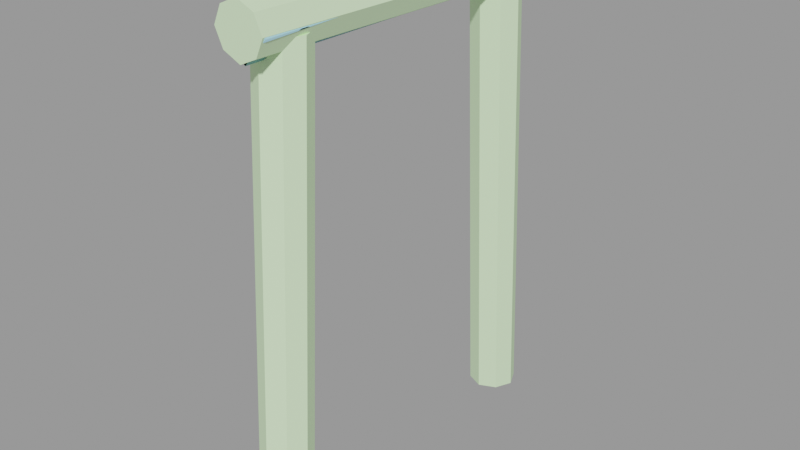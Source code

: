 # Source: tunnel_truss03d.blend  (saved by Blender 2.92.15; exported with 4.5.12 LTS)
import bpy
from mathutils import Matrix  # noqa: F401  (used for matrix-valued properties, if any)

bpy.ops.wm.read_factory_settings(use_empty=True)
scene = bpy.context.scene
scene.name = 'tunnel_truss03d.qc'

# ---- collections
col_tunnel_truss03d = bpy.data.collections.new('tunnel_truss03d'); scene.collection.children.link(col_tunnel_truss03d)

# ---- materials (node trees are filled in below, after node groups)
mat_wood_beam03 = bpy.data.materials.new('wood_beam03')
mat_wood_beam03.use_transparent_shadow = False
mat_wood_beam03.diffuse_color = (0.6944, 0.9374, 0.574, 1.0)
mat_phy = bpy.data.materials.new('  phy')
mat_phy.use_transparent_shadow = False
mat_phy.diffuse_color = (0.427, 0.7676, 0.9165, 1.0)

# ---- material node trees

# ---- meshes
me_tunnel_truss03d_reference = bpy.data.meshes.new('tunnel_truss03d_reference')
me_tunnel_truss03d_reference.from_pydata([(-8.251, -86.13, 100.8), (-8.251, 0.3999, 98.77), (1.8e-05, -86.13, 97.0), (1.3e-05, 0.3999, 95.02), (-8.251, 83.21, 96.75), (9e-06, 83.21, 93.0), (-8.25, 83.21, 113.3), (-8.25, 0.3999, 115.3), (-0.000179, 83.21, 117.0), (-0.000175, 0.3999, 119.0), (-8.251, -86.13, 117.3), (-0.000171, -86.13, 121.0), (-12.0, 83.21, 105.0), (-12.0, 0.3999, 107.0), (-12.0, -86.13, 109.0), (8.249, -86.13, 100.8), (8.248, 0.3999, 98.77), (8.248, 83.21, 96.75), (-0.000356, -53.27, 105.0), (8.251, -57.02, 105.0), (-0.000382, -54.07, 89.33), (8.251, -57.82, 89.33), (-0.000468, -56.75, 37.19), (8.251, -60.5, 37.19), (-0.000565, -59.82, -22.45), (8.25, -63.56, -22.45), (-0.000645, -62.32, -71.21), (8.25, -66.07, -71.21), (-0.000672, -63.15, -87.34), (8.25, -66.9, -87.34), (-0.000699, -63.98, -103.5), (8.25, -67.73, -103.5), (-0.000724, -64.78, -119.0), (8.25, -68.52, -119.0), (-0.000125, 77.59, 105.0), (-8.248, 74.64, 89.33), (-8.248, 73.85, 105.0), (-9.9e-05, 78.38, 89.33), (-8.248, 77.27, 37.19), (-1.5e-05, 81.02, 37.19), (-8.248, 80.28, -22.45), (8.2e-05, 84.03, -22.45), (-8.248, 82.74, -71.21), (0.000162, 86.49, -71.21), (-8.248, 83.56, -87.34), (0.000188, 87.31, -87.34), (-8.248, 84.37, -103.5), (0.000214, 88.12, -103.5), (-8.248, 85.16, -119.0), (0.00024, 88.91, -119.0), (-12.0, 66.39, 89.33), (-12.0, 65.59, 105.0), (-12.0, 69.02, 37.19), (-12.0, 72.03, -22.45), (-12.0, 74.49, -71.21), (-12.0, 75.31, -87.34), (-12.0, 76.12, -103.5), (-12.0, 76.91, -119.0), (-8.251, 58.13, 89.33), (-8.251, 57.34, 105.0), (-8.251, 60.77, 37.19), (-8.251, 63.78, -22.45), (-8.251, 66.24, -71.21), (-8.251, 67.06, -87.34), (-8.251, 67.87, -103.5), (-8.251, 68.66, -119.0), (0.001508, 64.9, -119.0), (0.001404, 64.12, -103.5), (0.001297, 63.31, -87.34), (0.001189, 62.49, -71.21), (0.000863, 60.03, -22.45), (0.000465, 57.02, 37.19), (0.000117, 54.38, 89.33), (1.2e-05, 53.59, 105.0), (12.0, -65.27, 105.0), (12.0, -66.07, 89.33), (12.0, -68.75, 37.19), (12.0, -71.82, -22.45), (12.0, -74.32, -71.21), (12.0, -75.15, -87.34), (12.0, -75.98, -103.5), (12.0, -76.77, -119.0), (8.248, -73.52, 105.0), (4.5e-05, -77.27, 105.0), (8.249, -74.32, 89.33), (4.3e-05, -78.07, 89.33), (8.249, -77.0, 37.19), (3.4e-05, -80.75, 37.19), (8.25, -80.06, -22.45), (2.4e-05, -83.82, -22.45), (8.25, -82.57, -71.21), (1.5e-05, -86.32, -71.21), (8.25, -83.4, -87.34), (1.2e-05, -87.15, -87.34), (8.25, -84.23, -103.5), (1e-05, -87.98, -103.5), (8.251, -85.02, -119.0), (7e-06, -88.78, -119.0), (12.0, -86.13, 109.0), (12.0, 0.3999, 107.0), (12.0, 83.21, 105.0), (-8.247, -73.52, 105.0), (-8.248, -74.32, 89.33), (-8.248, -77.0, 37.19), (-8.249, -80.07, -22.45), (-8.25, -82.57, -71.21), (-8.25, -83.4, -87.34), (-8.25, -84.23, -103.5), (-8.251, -85.02, -119.0), (-12.0, -65.27, 105.0), (-12.0, -66.07, 89.33), (-12.0, -68.75, 37.19), (-12.0, -71.82, -22.45), (-12.0, -74.32, -71.21), (-12.0, -75.15, -87.34), (-12.0, -75.98, -103.5), (-12.0, -76.77, -119.0), (-8.245, -57.01, 105.0), (-8.246, -57.82, 89.33), (-8.246, -60.5, 37.19), (-8.247, -63.56, -22.45), (-8.248, -66.07, -71.21), (-8.248, -66.9, -87.34), (-8.249, -67.73, -103.5), (-8.249, -68.52, -119.0), (8.252, 73.84, 105.0), (8.252, 74.63, 89.33), (8.252, 77.27, 37.19), (8.253, 80.28, -22.45), (8.253, 82.74, -71.21), (8.253, 83.55, -87.34), (8.254, 84.37, -103.5), (8.254, 85.15, -119.0), (12.0, 65.59, 105.0), (12.0, 66.38, 89.33), (12.0, 69.02, 37.19), (12.0, 72.03, -22.45), (12.0, 74.49, -71.21), (12.0, 75.31, -87.34), (12.0, 76.12, -103.5), (12.0, 76.91, -119.0), (8.249, 57.34, 105.0), (8.249, 58.13, 89.33), (8.249, 60.77, 37.19), (8.249, 63.78, -22.45), (8.249, 66.24, -71.21), (8.249, 67.06, -87.34), (8.249, 67.87, -103.5), (8.249, 68.65, -119.0), (8.251, 83.21, 113.2), (8.251, -86.13, 117.2), (8.251, 0.3999, 115.3)], [], [(0, 1, 2), (2, 1, 3), (1, 4, 3), (3, 4, 5), (6, 7, 8), (8, 7, 9), (7, 10, 9), (9, 10, 11), (12, 13, 6), (6, 13, 7), (13, 14, 7), (7, 14, 10), (4, 1, 12), (12, 1, 13), (1, 0, 13), (13, 0, 14), (15, 2, 16), (2, 3, 16), (16, 3, 17), (3, 5, 17), (18, 19, 20), (19, 21, 20), (20, 21, 22), (21, 23, 22), (22, 23, 24), (23, 25, 24), (24, 25, 26), (25, 27, 26), (26, 27, 28), (27, 29, 28), (28, 29, 30), (29, 31, 30), (30, 31, 32), (31, 33, 32), (34, 35, 36), (37, 35, 34), (35, 37, 38), (37, 39, 38), (38, 39, 40), (39, 41, 40), (40, 41, 42), (41, 43, 42), (42, 43, 44), (43, 45, 44), (44, 45, 46), (45, 47, 46), (46, 47, 48), (47, 49, 48), (36, 50, 51), (35, 50, 36), (50, 35, 52), (35, 38, 52), (52, 38, 53), (38, 40, 53), (53, 40, 54), (40, 42, 54), (54, 42, 55), (42, 44, 55), (55, 44, 56), (44, 46, 56), (56, 46, 57), (46, 48, 57), (51, 58, 59), (50, 58, 51), (58, 50, 60), (50, 52, 60), (60, 52, 61), (52, 53, 61), (61, 53, 62), (53, 54, 62), (62, 54, 63), (54, 55, 63), (63, 55, 64), (55, 56, 64), (64, 56, 65), (56, 57, 65), (64, 65, 66), (67, 64, 66), (63, 64, 67), (68, 63, 67), (62, 63, 68), (69, 62, 68), (61, 62, 69), (70, 61, 69), (60, 61, 70), (71, 60, 70), (58, 60, 71), (72, 58, 71), (58, 72, 59), (59, 72, 73), (19, 74, 21), (74, 75, 21), (21, 75, 23), (75, 76, 23), (23, 76, 25), (76, 77, 25), (25, 77, 27), (77, 78, 27), (27, 78, 29), (78, 79, 29), (29, 79, 31), (79, 80, 31), (31, 80, 33), (80, 81, 33), (82, 83, 84), (83, 85, 84), (84, 85, 86), (85, 87, 86), (86, 87, 88), (87, 89, 88), (88, 89, 90), (89, 91, 90), (90, 91, 92), (91, 93, 92), (92, 93, 94), (93, 95, 94), (94, 95, 96), (95, 97, 96), (74, 82, 75), (82, 84, 75), (75, 84, 76), (84, 86, 76), (76, 86, 77), (86, 88, 77), (77, 88, 78), (88, 90, 78), (78, 90, 79), (90, 92, 79), (79, 92, 80), (92, 94, 80), (80, 94, 81), (94, 96, 81), (98, 15, 99), (15, 16, 99), (99, 16, 100), (16, 17, 100), (101, 102, 83), (83, 102, 85), (102, 103, 85), (85, 103, 87), (103, 104, 87), (87, 104, 89), (104, 105, 89), (89, 105, 91), (105, 106, 91), (91, 106, 93), (106, 107, 93), (93, 107, 95), (107, 108, 95), (95, 108, 97), (109, 110, 101), (101, 110, 102), (110, 111, 102), (102, 111, 103), (111, 112, 103), (103, 112, 104), (112, 113, 104), (104, 113, 105), (113, 114, 105), (105, 114, 106), (114, 115, 106), (106, 115, 107), (115, 116, 107), (107, 116, 108), (117, 118, 109), (109, 118, 110), (118, 119, 110), (110, 119, 111), (119, 120, 111), (111, 120, 112), (120, 121, 112), (112, 121, 113), (121, 122, 113), (113, 122, 114), (122, 123, 114), (114, 123, 115), (123, 124, 115), (115, 124, 116), (18, 20, 117), (117, 20, 118), (20, 22, 118), (118, 22, 119), (22, 24, 119), (119, 24, 120), (24, 26, 120), (120, 26, 121), (26, 28, 121), (121, 28, 122), (28, 30, 122), (122, 30, 123), (30, 32, 123), (123, 32, 124), (125, 126, 34), (126, 37, 34), (126, 127, 37), (37, 127, 39), (127, 128, 39), (39, 128, 41), (128, 129, 41), (41, 129, 43), (129, 130, 43), (43, 130, 45), (130, 131, 45), (45, 131, 47), (131, 132, 47), (47, 132, 49), (133, 134, 125), (134, 126, 125), (134, 135, 126), (126, 135, 127), (135, 136, 127), (127, 136, 128), (136, 137, 128), (128, 137, 129), (137, 138, 129), (129, 138, 130), (138, 139, 130), (130, 139, 131), (139, 140, 131), (131, 140, 132), (141, 142, 133), (142, 134, 133), (142, 143, 134), (134, 143, 135), (143, 144, 135), (135, 144, 136), (144, 145, 136), (136, 145, 137), (145, 146, 137), (137, 146, 138), (146, 147, 138), (138, 147, 139), (147, 148, 139), (139, 148, 140), (73, 72, 141), (72, 142, 141), (72, 71, 142), (142, 71, 143), (71, 70, 143), (143, 70, 144), (70, 69, 144), (144, 69, 145), (69, 68, 145), (145, 68, 146), (68, 67, 146), (146, 67, 147), (67, 66, 147), (147, 66, 148), (12, 6, 4), (6, 8, 4), (8, 149, 4), (149, 100, 4), (100, 17, 4), (17, 5, 4), (14, 0, 10), (10, 0, 11), (11, 0, 150), (0, 2, 150), (2, 15, 150), (15, 98, 150), (51, 59, 36), (36, 59, 34), (34, 59, 125), (59, 73, 125), (73, 141, 125), (141, 133, 125), (109, 101, 117), (117, 101, 18), (18, 101, 19), (101, 83, 19), (83, 82, 19), (82, 74, 19), (149, 8, 151), (8, 9, 151), (151, 9, 150), (9, 11, 150), (150, 98, 151), (98, 99, 151), (151, 99, 149), (99, 100, 149)])
me_tunnel_truss03d_reference.polygons.foreach_set('use_smooth', [True] * 280)
_k = set([(0, 1), (0, 2), (0, 14), (1, 4), (2, 3), (2, 15), (3, 5), (4, 5), (4, 12), (5, 17), (6, 7), (6, 8), (6, 12), (7, 10), (8, 9), (8, 149), (9, 11), (10, 11), (10, 14), (11, 150), (12, 13), (13, 14), (15, 16), (15, 98), (16, 17), (17, 100), (18, 19), (18, 20), (18, 117), (19, 21), (19, 74), (20, 22), (21, 23), (22, 24), (23, 25), (24, 26), (25, 27), (26, 28), (27, 29), (28, 30), (29, 31), (30, 32), (31, 32), (31, 33), (33, 80), (34, 36), (34, 37), (34, 125), (35, 36), (35, 38), (36, 51), (37, 39), (38, 40), (39, 41), (40, 42), (41, 43), (42, 44), (43, 45), (44, 46), (45, 47), (46, 48), (46, 57), (47, 48), (47, 49), (50, 51), (50, 52), (51, 59), (52, 53), (53, 54), (54, 55), (55, 56), (56, 57), (56, 65), (58, 59), (58, 60), (59, 73), (60, 61), (61, 62), (62, 63), (63, 64), (64, 65), (64, 66), (66, 67), (67, 68), (68, 69), (69, 70), (70, 71), (71, 72), (72, 73), (73, 141), (74, 75), (74, 82), (75, 76), (76, 77), (77, 78), (78, 79), (79, 80), (80, 81), (81, 94), (82, 83), (82, 84), (83, 85), (83, 101), (84, 86), (85, 87), (86, 88), (87, 89), (88, 90), (89, 91), (90, 92), (91, 93), (92, 94), (93, 95), (94, 96), (95, 96), (95, 97), (98, 99), (98, 150), (99, 100), (100, 149), (101, 102), (101, 109), (102, 103), (103, 104), (104, 105), (105, 106), (106, 107), (107, 108), (109, 110), (109, 117), (110, 111), (111, 112), (112, 113), (113, 114), (114, 115), (115, 116), (117, 118), (118, 119), (119, 120), (120, 121), (121, 122), (122, 123), (123, 124), (125, 126), (125, 133), (126, 127), (127, 128), (128, 129), (129, 130), (130, 131), (131, 132), (133, 134), (133, 141), (134, 135), (135, 136), (136, 137), (137, 138), (138, 139), (139, 140), (141, 142), (142, 143), (143, 144), (144, 145), (145, 146), (146, 147), (147, 148), (149, 151), (150, 151)])
me_tunnel_truss03d_reference.attributes.new('sharp_edge', 'BOOLEAN', 'EDGE').data.foreach_set('value', [ (min(e.vertices), max(e.vertices)) in _k for e in me_tunnel_truss03d_reference.edges])
_uv = me_tunnel_truss03d_reference.uv_layers.new(name='UVMap')
_uv.uv.foreach_set('vector', [0.7282, 0.5531, 0.3883, 0.5469, 0.7282, 0.5106, 0.7282, 0.5106, 0.3883, 0.5469, 0.3883, 0.5107, 0.3883, 0.5469, 0.04126, 0.5419, 0.3883, 0.5107, 0.3883, 0.5107, 0.04126, 0.5419, 0.04125, 0.5107, 0.04126, 0.6129, 0.3883, 0.6192, 0.04125, 0.6553, 0.04125, 0.6553, 0.3883, 0.6192, 0.3883, 0.6554, 0.3883, 0.6192, 0.7282, 0.6242, 0.3883, 0.6554, 0.3883, 0.6554, 0.7282, 0.6242, 0.7282, 0.6554, 0.04126, 0.5754, 0.3883, 0.5831, 0.04126, 0.6129, 0.04126, 0.6129, 0.3883, 0.5831, 0.3883, 0.6192, 0.3883, 0.5831, 0.7282, 0.5906, 0.3883, 0.6192, 0.3883, 0.6192, 0.7282, 0.5906, 0.7282, 0.6242, 0.04126, 0.5419, 0.3883, 0.5469, 0.04126, 0.5754, 0.04126, 0.5754, 0.3883, 0.5469, 0.3883, 0.5831, 0.3883, 0.5469, 0.7282, 0.5531, 0.3883, 0.5831, 0.3883, 0.5831, 0.7282, 0.5531, 0.7282, 0.5906, 0.7282, 0.4682, 0.7282, 0.5106, 0.3883, 0.4744, 0.7282, 0.5106, 0.3883, 0.5107, 0.3883, 0.4744, 0.3883, 0.4744, 0.3883, 0.5107, 0.04125, 0.4795, 0.3883, 0.5107, 0.04125, 0.5107, 0.04125, 0.4795, 0.03236, 0.3467, 0.03474, 0.3069, 0.09832, 0.3467, 0.03474, 0.3069, 0.1007, 0.3069, 0.09832, 0.3467, 0.09832, 0.3467, 0.1007, 0.3069, 0.3178, 0.3467, 0.1007, 0.3069, 0.3202, 0.3068, 0.3178, 0.3467, 0.3178, 0.3467, 0.3202, 0.3068, 0.5689, 0.3467, 0.3202, 0.3068, 0.5712, 0.3066, 0.5689, 0.3467, 0.5689, 0.3467, 0.5712, 0.3066, 0.7741, 0.3467, 0.5712, 0.3066, 0.7765, 0.3065, 0.7741, 0.3467, 0.7741, 0.3467, 0.7765, 0.3065, 0.842, 0.3467, 0.7765, 0.3065, 0.8444, 0.3065, 0.842, 0.3467, 0.842, 0.3467, 0.8444, 0.3065, 0.9099, 0.3467, 0.8444, 0.3065, 0.9123, 0.3065, 0.9099, 0.3467, 0.9099, 0.3467, 0.9123, 0.3065, 0.9753, 0.3467, 0.9123, 0.3065, 0.9777, 0.3064, 0.9753, 0.3467, 0.9709, 0.9854, 0.9067, 0.9482, 0.9728, 0.9482, 0.9049, 0.9854, 0.9067, 0.9482, 0.9709, 0.9854, 0.9067, 0.9482, 0.9049, 0.9854, 0.6869, 0.9481, 0.9049, 0.9854, 0.6851, 0.9854, 0.6869, 0.9481, 0.6869, 0.9481, 0.6851, 0.9854, 0.4354, 0.9481, 0.6851, 0.9854, 0.4336, 0.9854, 0.4354, 0.9481, 0.4354, 0.9481, 0.4336, 0.9854, 0.2299, 0.948, 0.4336, 0.9854, 0.228, 0.9854, 0.2299, 0.948, 0.2299, 0.948, 0.228, 0.9854, 0.1619, 0.948, 0.228, 0.9854, 0.16, 0.9854, 0.1619, 0.948, 0.1619, 0.948, 0.16, 0.9854, 0.09387, 0.9479, 0.16, 0.9854, 0.09203, 0.9854, 0.09387, 0.9479, 0.09387, 0.9479, 0.09203, 0.9854, 0.02838, 0.9479, 0.09203, 0.9854, 0.02655, 0.9854, 0.02838, 0.9479, 0.9728, 0.9482, 0.9107, 0.9112, 0.9768, 0.9112, 0.9067, 0.9482, 0.9107, 0.9112, 0.9728, 0.9482, 0.9107, 0.9112, 0.9067, 0.9482, 0.6909, 0.9111, 0.9067, 0.9482, 0.6869, 0.9481, 0.6909, 0.9111, 0.6909, 0.9111, 0.6869, 0.9481, 0.4395, 0.911, 0.6869, 0.9481, 0.4354, 0.9481, 0.4395, 0.911, 0.4395, 0.911, 0.4354, 0.9481, 0.2339, 0.9108, 0.4354, 0.9481, 0.2299, 0.948, 0.2339, 0.9108, 0.2339, 0.9108, 0.2299, 0.948, 0.1659, 0.9108, 0.2299, 0.948, 0.1619, 0.948, 0.1659, 0.9108, 0.1659, 0.9108, 0.1619, 0.948, 0.09791, 0.9108, 0.1619, 0.948, 0.09387, 0.9479, 0.09791, 0.9108, 0.09791, 0.9108, 0.09387, 0.9479, 0.03242, 0.9108, 0.09387, 0.9479, 0.02838, 0.9479, 0.03242, 0.9108, 0.9768, 0.9112, 0.9148, 0.874, 0.9808, 0.8741, 0.9107, 0.9112, 0.9148, 0.874, 0.9768, 0.9112, 0.9148, 0.874, 0.9107, 0.9112, 0.695, 0.874, 0.9107, 0.9112, 0.6909, 0.9111, 0.695, 0.874, 0.695, 0.874, 0.6909, 0.9111, 0.4435, 0.8739, 0.6909, 0.9111, 0.4395, 0.911, 0.4435, 0.8739, 0.4435, 0.8739, 0.4395, 0.911, 0.2379, 0.8738, 0.4395, 0.911, 0.2339, 0.9108, 0.2379, 0.8738, 0.2379, 0.8738, 0.2339, 0.9108, 0.1699, 0.8738, 0.2339, 0.9108, 0.1659, 0.9108, 0.1699, 0.8738, 0.1699, 0.8738, 0.1659, 0.9108, 0.1019, 0.8738, 0.1659, 0.9108, 0.09791, 0.9108, 0.1019, 0.8738, 0.1019, 0.8738, 0.09791, 0.9108, 0.03645, 0.8737, 0.09791, 0.9108, 0.03242, 0.9108, 0.03645, 0.8737, 0.1019, 0.8738, 0.03645, 0.8737, 0.03829, 0.8366, 0.1038, 0.8366, 0.1019, 0.8738, 0.03829, 0.8366, 0.1699, 0.8738, 0.1019, 0.8738, 0.1038, 0.8366, 0.1718, 0.8366, 0.1699, 0.8738, 0.1038, 0.8366, 0.2379, 0.8738, 0.1699, 0.8738, 0.1718, 0.8366, 0.2398, 0.8366, 0.2379, 0.8738, 0.1718, 0.8366, 0.4435, 0.8739, 0.2379, 0.8738, 0.2398, 0.8366, 0.4454, 0.8366, 0.4435, 0.8739, 0.2398, 0.8366, 0.695, 0.874, 0.4435, 0.8739, 0.4454, 0.8366, 0.6968, 0.8366, 0.695, 0.874, 0.4454, 0.8366, 0.9148, 0.874, 0.695, 0.874, 0.6968, 0.8366, 0.9166, 0.8366, 0.9148, 0.874, 0.6968, 0.8366, 0.9148, 0.874, 0.9166, 0.8366, 0.9808, 0.8741, 0.9808, 0.8741, 0.9166, 0.8366, 0.9827, 0.8366, 0.03474, 0.3069, 0.03996, 0.2674, 0.1007, 0.3069, 0.03996, 0.2674, 0.1059, 0.2673, 0.1007, 0.3069, 0.1007, 0.3069, 0.1059, 0.2673, 0.3202, 0.3068, 0.1059, 0.2673, 0.3254, 0.2672, 0.3202, 0.3068, 0.3202, 0.3068, 0.3254, 0.2672, 0.5712, 0.3066, 0.3254, 0.2672, 0.5765, 0.267, 0.5712, 0.3066, 0.5712, 0.3066, 0.5765, 0.267, 0.7765, 0.3065, 0.5765, 0.267, 0.7817, 0.2669, 0.7765, 0.3065, 0.7765, 0.3065, 0.7817, 0.2669, 0.8444, 0.3065, 0.7817, 0.2669, 0.8496, 0.2668, 0.8444, 0.3065, 0.8444, 0.3065, 0.8496, 0.2668, 0.9123, 0.3065, 0.8496, 0.2668, 0.9175, 0.2668, 0.9123, 0.3065, 0.9123, 0.3065, 0.9175, 0.2668, 0.9777, 0.3064, 0.9175, 0.2668, 0.9829, 0.2667, 0.9777, 0.3064, 0.04519, 0.2277, 0.04757, 0.1874, 0.1111, 0.2276, 0.04757, 0.1874, 0.1135, 0.1874, 0.1111, 0.2276, 0.1111, 0.2276, 0.1135, 0.1874, 0.3306, 0.2275, 0.1135, 0.1874, 0.333, 0.1874, 0.3306, 0.2275, 0.3306, 0.2275, 0.333, 0.1874, 0.5817, 0.2274, 0.333, 0.1874, 0.5841, 0.1874, 0.5817, 0.2274, 0.5817, 0.2274, 0.5841, 0.1874, 0.7869, 0.2273, 0.5841, 0.1874, 0.7893, 0.1874, 0.7869, 0.2273, 0.7869, 0.2273, 0.7893, 0.1874, 0.8548, 0.2272, 0.7893, 0.1874, 0.8572, 0.1874, 0.8548, 0.2272, 0.8548, 0.2272, 0.8572, 0.1874, 0.9227, 0.2272, 0.8572, 0.1874, 0.9251, 0.1874, 0.9227, 0.2272, 0.9227, 0.2272, 0.9251, 0.1874, 0.9881, 0.2272, 0.9251, 0.1874, 0.9905, 0.1874, 0.9881, 0.2272, 0.03996, 0.2674, 0.04519, 0.2277, 0.1059, 0.2673, 0.04519, 0.2277, 0.1111, 0.2276, 0.1059, 0.2673, 0.1059, 0.2673, 0.1111, 0.2276, 0.3254, 0.2672, 0.1111, 0.2276, 0.3306, 0.2275, 0.3254, 0.2672, 0.3254, 0.2672, 0.3306, 0.2275, 0.5765, 0.267, 0.3306, 0.2275, 0.5817, 0.2274, 0.5765, 0.267, 0.5765, 0.267, 0.5817, 0.2274, 0.7817, 0.2669, 0.5817, 0.2274, 0.7869, 0.2273, 0.7817, 0.2669, 0.7817, 0.2669, 0.7869, 0.2273, 0.8496, 0.2668, 0.7869, 0.2273, 0.8548, 0.2272, 0.8496, 0.2668, 0.8496, 0.2668, 0.8548, 0.2272, 0.9175, 0.2668, 0.8548, 0.2272, 0.9227, 0.2272, 0.9175, 0.2668, 0.9175, 0.2668, 0.9227, 0.2272, 0.9829, 0.2667, 0.9227, 0.2272, 0.9881, 0.2272, 0.9829, 0.2667, 0.7282, 0.4307, 0.7282, 0.4682, 0.3883, 0.4382, 0.7282, 0.4682, 0.3883, 0.4744, 0.3883, 0.4382, 0.3883, 0.4382, 0.3883, 0.4744, 0.04124, 0.4459, 0.3883, 0.4744, 0.04125, 0.4795, 0.04124, 0.4459, 0.04519, 0.1471, 0.1112, 0.1472, 0.04757, 0.1874, 0.04757, 0.1874, 0.1112, 0.1472, 0.1135, 0.1874, 0.1112, 0.1472, 0.3306, 0.1473, 0.1135, 0.1874, 0.1135, 0.1874, 0.3306, 0.1473, 0.333, 0.1874, 0.3306, 0.1473, 0.5817, 0.1474, 0.333, 0.1874, 0.333, 0.1874, 0.5817, 0.1474, 0.5841, 0.1874, 0.5817, 0.1474, 0.7869, 0.1475, 0.5841, 0.1874, 0.5841, 0.1874, 0.7869, 0.1475, 0.7893, 0.1874, 0.7869, 0.1475, 0.8548, 0.1476, 0.7893, 0.1874, 0.7893, 0.1874, 0.8548, 0.1476, 0.8572, 0.1874, 0.8548, 0.1476, 0.9227, 0.1476, 0.8572, 0.1874, 0.8572, 0.1874, 0.9227, 0.1476, 0.9251, 0.1874, 0.9227, 0.1476, 0.9881, 0.1476, 0.9251, 0.1874, 0.9251, 0.1874, 0.9881, 0.1476, 0.9905, 0.1874, 0.03997, 0.1074, 0.1059, 0.1075, 0.04519, 0.1471, 0.04519, 0.1471, 0.1059, 0.1075, 0.1112, 0.1472, 0.1059, 0.1075, 0.3254, 0.1076, 0.1112, 0.1472, 0.1112, 0.1472, 0.3254, 0.1076, 0.3306, 0.1473, 0.3254, 0.1076, 0.5765, 0.1078, 0.3306, 0.1473, 0.3306, 0.1473, 0.5765, 0.1078, 0.5817, 0.1474, 0.5765, 0.1078, 0.7817, 0.1079, 0.5817, 0.1474, 0.5817, 0.1474, 0.7817, 0.1079, 0.7869, 0.1475, 0.7817, 0.1079, 0.8496, 0.108, 0.7869, 0.1475, 0.7869, 0.1475, 0.8496, 0.108, 0.8548, 0.1476, 0.8496, 0.108, 0.9175, 0.108, 0.8548, 0.1476, 0.8548, 0.1476, 0.9175, 0.108, 0.9227, 0.1476, 0.9175, 0.108, 0.9829, 0.1081, 0.9227, 0.1476, 0.9227, 0.1476, 0.9829, 0.1081, 0.9881, 0.1476, 0.03474, 0.06785, 0.1007, 0.06788, 0.03997, 0.1074, 0.03997, 0.1074, 0.1007, 0.06788, 0.1059, 0.1075, 0.1007, 0.06788, 0.3202, 0.068, 0.1059, 0.1075, 0.1059, 0.1075, 0.3202, 0.068, 0.3254, 0.1076, 0.3202, 0.068, 0.5712, 0.06814, 0.3254, 0.1076, 0.3254, 0.1076, 0.5712, 0.06814, 0.5765, 0.1078, 0.5712, 0.06814, 0.7765, 0.06825, 0.5765, 0.1078, 0.5765, 0.1078, 0.7765, 0.06825, 0.7817, 0.1079, 0.7765, 0.06825, 0.8444, 0.06829, 0.7817, 0.1079, 0.7817, 0.1079, 0.8444, 0.06829, 0.8496, 0.108, 0.8444, 0.06829, 0.9123, 0.06832, 0.8496, 0.108, 0.8496, 0.108, 0.9123, 0.06832, 0.9175, 0.108, 0.9123, 0.06832, 0.9777, 0.06836, 0.9175, 0.108, 0.9175, 0.108, 0.9777, 0.06836, 0.9829, 0.1081, 0.03236, 0.02811, 0.09832, 0.02811, 0.03474, 0.06785, 0.03474, 0.06785, 0.09832, 0.02811, 0.1007, 0.06788, 0.09832, 0.02811, 0.3178, 0.02811, 0.1007, 0.06788, 0.1007, 0.06788, 0.3178, 0.02811, 0.3202, 0.068, 0.3178, 0.02811, 0.5689, 0.0281, 0.3202, 0.068, 0.3202, 0.068, 0.5689, 0.0281, 0.5712, 0.06814, 0.5689, 0.0281, 0.7741, 0.0281, 0.5712, 0.06814, 0.5712, 0.06814, 0.7741, 0.0281, 0.7765, 0.06825, 0.7741, 0.0281, 0.842, 0.0281, 0.7765, 0.06825, 0.7765, 0.06825, 0.842, 0.0281, 0.8444, 0.06829, 0.842, 0.0281, 0.9099, 0.0281, 0.8444, 0.06829, 0.8444, 0.06829, 0.9099, 0.0281, 0.9123, 0.06832, 0.9099, 0.0281, 0.9753, 0.0281, 0.9123, 0.06832, 0.9123, 0.06832, 0.9753, 0.0281, 0.9777, 0.06836, 0.9728, 0.725, 0.9067, 0.725, 0.9709, 0.6878, 0.9067, 0.725, 0.9049, 0.6878, 0.9709, 0.6878, 0.9067, 0.725, 0.6869, 0.7251, 0.9049, 0.6878, 0.9049, 0.6878, 0.6869, 0.7251, 0.6851, 0.6878, 0.6869, 0.7251, 0.4354, 0.7252, 0.6851, 0.6878, 0.6851, 0.6878, 0.4354, 0.7252, 0.4336, 0.6878, 0.4354, 0.7252, 0.2299, 0.7252, 0.4336, 0.6878, 0.4336, 0.6878, 0.2299, 0.7252, 0.228, 0.6878, 0.2299, 0.7252, 0.1619, 0.7253, 0.228, 0.6878, 0.228, 0.6878, 0.1619, 0.7253, 0.16, 0.6878, 0.1619, 0.7253, 0.09387, 0.7253, 0.16, 0.6878, 0.16, 0.6878, 0.09387, 0.7253, 0.09203, 0.6878, 0.09387, 0.7253, 0.02838, 0.7253, 0.09203, 0.6878, 0.09203, 0.6878, 0.02838, 0.7253, 0.02655, 0.6878, 0.9768, 0.762, 0.9107, 0.762, 0.9728, 0.725, 0.9107, 0.762, 0.9067, 0.725, 0.9728, 0.725, 0.9107, 0.762, 0.6909, 0.7621, 0.9067, 0.725, 0.9067, 0.725, 0.6909, 0.7621, 0.6869, 0.7251, 0.6909, 0.7621, 0.4395, 0.7622, 0.6869, 0.7251, 0.6869, 0.7251, 0.4395, 0.7622, 0.4354, 0.7252, 0.4395, 0.7622, 0.2339, 0.7623, 0.4354, 0.7252, 0.4354, 0.7252, 0.2339, 0.7623, 0.2299, 0.7252, 0.2339, 0.7623, 0.1659, 0.7624, 0.2299, 0.7252, 0.2299, 0.7252, 0.1659, 0.7624, 0.1619, 0.7253, 0.1659, 0.7624, 0.0979, 0.7624, 0.1619, 0.7253, 0.1619, 0.7253, 0.0979, 0.7624, 0.09387, 0.7253, 0.0979, 0.7624, 0.03242, 0.7624, 0.09387, 0.7253, 0.09387, 0.7253, 0.03242, 0.7624, 0.02838, 0.7253, 0.9808, 0.7991, 0.9148, 0.7991, 0.9768, 0.762, 0.9148, 0.7991, 0.9107, 0.762, 0.9768, 0.762, 0.9148, 0.7991, 0.695, 0.7992, 0.9107, 0.762, 0.9107, 0.762, 0.695, 0.7992, 0.6909, 0.7621, 0.695, 0.7992, 0.4435, 0.7993, 0.6909, 0.7621, 0.6909, 0.7621, 0.4435, 0.7993, 0.4395, 0.7622, 0.4435, 0.7993, 0.2379, 0.7994, 0.4395, 0.7622, 0.4395, 0.7622, 0.2379, 0.7994, 0.2339, 0.7623, 0.2379, 0.7994, 0.1699, 0.7994, 0.2339, 0.7623, 0.2339, 0.7623, 0.1699, 0.7994, 0.1659, 0.7624, 0.1699, 0.7994, 0.1019, 0.7994, 0.1659, 0.7624, 0.1659, 0.7624, 0.1019, 0.7994, 0.0979, 0.7624, 0.1019, 0.7994, 0.03645, 0.7995, 0.0979, 0.7624, 0.0979, 0.7624, 0.03645, 0.7995, 0.03242, 0.7624, 0.9827, 0.8366, 0.9166, 0.8366, 0.9808, 0.7991, 0.9166, 0.8366, 0.9148, 0.7991, 0.9808, 0.7991, 0.9166, 0.8366, 0.6968, 0.8366, 0.9148, 0.7991, 0.9148, 0.7991, 0.6968, 0.8366, 0.695, 0.7992, 0.6968, 0.8366, 0.4454, 0.8366, 0.695, 0.7992, 0.695, 0.7992, 0.4454, 0.8366, 0.4435, 0.7993, 0.4454, 0.8366, 0.2398, 0.8366, 0.4435, 0.7993, 0.4435, 0.7993, 0.2398, 0.8366, 0.2379, 0.7994, 0.2398, 0.8366, 0.1718, 0.8366, 0.2379, 0.7994, 0.2379, 0.7994, 0.1718, 0.8366, 0.1699, 0.7994, 0.1718, 0.8366, 0.1038, 0.8366, 0.1699, 0.7994, 0.1699, 0.7994, 0.1038, 0.8366, 0.1019, 0.7994, 0.1038, 0.8366, 0.03829, 0.8366, 0.1019, 0.7994, 0.1019, 0.7994, 0.03829, 0.8366, 0.03645, 0.7995, 0.939, 0.506, 0.9774, 0.4885, 0.9006, 0.4885, 0.9774, 0.4885, 0.9948, 0.4502, 0.9006, 0.4885, 0.9948, 0.4502, 0.9774, 0.4118, 0.9006, 0.4885, 0.9774, 0.4118, 0.939, 0.3944, 0.9006, 0.4885, 0.939, 0.3944, 0.9006, 0.4118, 0.9006, 0.4885, 0.9006, 0.4118, 0.8832, 0.4502, 0.9006, 0.4885, 0.9406, 0.6258, 0.9022, 0.6084, 0.9789, 0.6084, 0.9789, 0.6084, 0.9022, 0.6084, 0.9964, 0.57, 0.9964, 0.57, 0.9022, 0.6084, 0.9789, 0.5317, 0.9022, 0.6084, 0.8848, 0.57, 0.9789, 0.5317, 0.8848, 0.57, 0.9022, 0.5317, 0.9789, 0.5317, 0.9022, 0.5317, 0.9406, 0.5142, 0.9789, 0.5317, 0.816, 0.6277, 0.7776, 0.6103, 0.8543, 0.6103, 0.8543, 0.6103, 0.7776, 0.6103, 0.8718, 0.5719, 0.8718, 0.5719, 0.7776, 0.6103, 0.8543, 0.5335, 0.7776, 0.6103, 0.7602, 0.5719, 0.8543, 0.5335, 0.7602, 0.5719, 0.7776, 0.5336, 0.8543, 0.5335, 0.7776, 0.5336, 0.816, 0.5161, 0.8543, 0.5335, 0.8172, 0.5019, 0.7788, 0.4845, 0.8556, 0.4845, 0.8556, 0.4845, 0.7788, 0.4845, 0.873, 0.4461, 0.873, 0.4461, 0.7788, 0.4845, 0.8556, 0.4078, 0.7788, 0.4845, 0.7614, 0.4461, 0.8556, 0.4078, 0.7614, 0.4461, 0.7788, 0.4078, 0.8556, 0.4078, 0.7788, 0.4078, 0.8172, 0.3903, 0.8556, 0.4078, 0.04125, 0.4084, 0.04125, 0.3659, 0.3883, 0.4021, 0.04125, 0.3659, 0.3883, 0.3659, 0.3883, 0.4021, 0.3883, 0.4021, 0.3883, 0.3659, 0.7282, 0.3972, 0.3883, 0.3659, 0.7282, 0.366, 0.7282, 0.3972, 0.7282, 0.3972, 0.7282, 0.4307, 0.3883, 0.4021, 0.7282, 0.4307, 0.3883, 0.4382, 0.3883, 0.4021, 0.3883, 0.4021, 0.3883, 0.4382, 0.04125, 0.4084, 0.3883, 0.4382, 0.04124, 0.4459, 0.04125, 0.4084])
me_tunnel_truss03d_reference.materials.append(mat_wood_beam03)
me_tunnel_truss03d_reference.use_remesh_fix_poles = True
me_tunnel_truss03d_reference.use_remesh_preserve_attributes = False
me_tunnel_truss03d_reference.use_mirror_vertex_groups = False
me_tunnel_truss03d_reference.update()
me_tunnel_truss03d_reference.normals_split_custom_set([tuple(v) for v in zip(*[iter([-0.4137, -0.02082, -0.9102, -0.4137, -0.02074, -0.9102, -0.4137, -0.02082, -0.9102, -0.4137, -0.02082, -0.9102, -0.4137, -0.02074, -0.9102, -0.4137, -0.02061, -0.9102, -0.4137, -0.02074, -0.9102, -0.4137, -0.02221, -0.9101, -0.4137, -0.02061, -0.9102, -0.4137, -0.02061, -0.9102, -0.4137, -0.02221, -0.9101, -0.4137, -0.02221, -0.9101, -0.4136, 0.02221, 0.9102, -0.4136, 0.02152, 0.9102, -0.4136, 0.02221, 0.9102, -0.4136, 0.02221, 0.9102, -0.4136, 0.02152, 0.9102, -0.4136, 0.02151, 0.9102, -0.4136, 0.02152, 0.9102, -0.4136, 0.02082, 0.9102, -0.4136, 0.02151, 0.9102, -0.4136, 0.02151, 0.9102, -0.4136, 0.02082, 0.9102, -0.4136, 0.02082, 0.9102, -0.9104, 0.0101, 0.4137, -0.9104, 0.01046, 0.4137, -0.9104, 0.0101, 0.4137, -0.9104, 0.0101, 0.4137, -0.9104, 0.01046, 0.4137, -0.9104, 0.01025, 0.4137, -0.9104, 0.01046, 0.4137, -0.9104, 0.009464, 0.4137, -0.9104, 0.01025, 0.4137, -0.9104, 0.01025, 0.4137, -0.9104, 0.009464, 0.4137, -0.9104, 0.009464, 0.4137, -0.9104, -0.0101, -0.4137, -0.9103, -0.0107, -0.4137, -0.9104, -0.0101, -0.4137, -0.9104, -0.0101, -0.4137, -0.9103, -0.0107, -0.4137, -0.9103, -0.01054, -0.4137, -0.9103, -0.0107, -0.4137, -0.9104, -0.009465, -0.4137, -0.9103, -0.01054, -0.4137, -0.9103, -0.01054, -0.4137, -0.9104, -0.009465, -0.4137, -0.9104, -0.009465, -0.4137, 0.4138, -0.02082, -0.9101, 0.4138, -0.02082, -0.9101, 0.4138, -0.0206, -0.9101, 0.4138, -0.02082, -0.9101, 0.4138, -0.02046, -0.9102, 0.4138, -0.0206, -0.9101, 0.4138, -0.0206, -0.9101, 0.4138, -0.02046, -0.9102, 0.4138, -0.02221, -0.9101, 0.4138, -0.02046, -0.9102, 0.4138, -0.02221, -0.9101, 0.4138, -0.02221, -0.9101, 0.4132, 0.9094, -0.04672, 0.4132, 0.9094, -0.04672, 0.4132, 0.9094, -0.04672, 0.4132, 0.9094, -0.04672, 0.4132, 0.9094, -0.04672, 0.4132, 0.9094, -0.04672, 0.4132, 0.9094, -0.04672, 0.4132, 0.9094, -0.04672, 0.4132, 0.9094, -0.04672, 0.4132, 0.9094, -0.04672, 0.4132, 0.9094, -0.04672, 0.4132, 0.9094, -0.04672, 0.4132, 0.9094, -0.04672, 0.4132, 0.9094, -0.04672, 0.4133, 0.9094, -0.04672, 0.4132, 0.9094, -0.04672, 0.4133, 0.9094, -0.04672, 0.4133, 0.9094, -0.04672, 0.4133, 0.9094, -0.04672, 0.4133, 0.9094, -0.04672, 0.4133, 0.9094, -0.04672, 0.4133, 0.9094, -0.04672, 0.4133, 0.9094, -0.04672, 0.4133, 0.9094, -0.04672, 0.4133, 0.9094, -0.04672, 0.4133, 0.9094, -0.04672, 0.4133, 0.9094, -0.04672, 0.4133, 0.9094, -0.04672, 0.4133, 0.9094, -0.04672, 0.4133, 0.9094, -0.04672, 0.4133, 0.9094, -0.04672, 0.4133, 0.9094, -0.04672, 0.4133, 0.9094, -0.04672, 0.4133, 0.9094, -0.04672, 0.4133, 0.9094, -0.04672, 0.4133, 0.9094, -0.04672, 0.4133, 0.9094, -0.04672, 0.4133, 0.9094, -0.04672, 0.4133, 0.9094, -0.04671, 0.4133, 0.9094, -0.04672, 0.4133, 0.9094, -0.04672, 0.4133, 0.9094, -0.04672, -0.4133, 0.9094, 0.04593, -0.4133, 0.9094, 0.04593, -0.4133, 0.9094, 0.04593, -0.4133, 0.9094, 0.04593, -0.4133, 0.9094, 0.04593, -0.4133, 0.9094, 0.04593, -0.4133, 0.9094, 0.04593, -0.4133, 0.9094, 0.04593, -0.4133, 0.9094, 0.04593, -0.4133, 0.9094, 0.04593, -0.4133, 0.9094, 0.04593, -0.4133, 0.9094, 0.04593, -0.4133, 0.9094, 0.04593, -0.4133, 0.9094, 0.04593, -0.4133, 0.9094, 0.04593, -0.4133, 0.9094, 0.04593, -0.4133, 0.9094, 0.04593, -0.4133, 0.9094, 0.04593, -0.4133, 0.9094, 0.04593, -0.4133, 0.9094, 0.04593, -0.4133, 0.9095, 0.04593, -0.4133, 0.9094, 0.04593, -0.4133, 0.9095, 0.04593, -0.4133, 0.9095, 0.04593, -0.4133, 0.9095, 0.04593, -0.4133, 0.9095, 0.04593, -0.4133, 0.9095, 0.04593, -0.4133, 0.9095, 0.04593, -0.4133, 0.9095, 0.04593, -0.4133, 0.9095, 0.04593, -0.4133, 0.9095, 0.04593, -0.4133, 0.9095, 0.04593, -0.4133, 0.9095, 0.04593, -0.4133, 0.9095, 0.04593, -0.4133, 0.9095, 0.04593, -0.4133, 0.9095, 0.04593, -0.4133, 0.9095, 0.04593, -0.4133, 0.9095, 0.04593, -0.4133, 0.9095, 0.04593, -0.4132, 0.9095, 0.04593, -0.4132, 0.9095, 0.04593, -0.4132, 0.9095, 0.04593, -0.9101, 0.4139, 0.0209, -0.9101, 0.4139, 0.0209, -0.9101, 0.4139, 0.0209, -0.9101, 0.4139, 0.0209, -0.9101, 0.4139, 0.0209, -0.9101, 0.4139, 0.0209, -0.9101, 0.4139, 0.0209, -0.9101, 0.4139, 0.0209, -0.9101, 0.4139, 0.0209, -0.9101, 0.4139, 0.0209, -0.9101, 0.4139, 0.0209, -0.9101, 0.4139, 0.0209, -0.9101, 0.4139, 0.0209, -0.9101, 0.4139, 0.0209, -0.9101, 0.4138, 0.0209, -0.9101, 0.4139, 0.0209, -0.9101, 0.4138, 0.0209, -0.9101, 0.4138, 0.0209, -0.9101, 0.4138, 0.0209, -0.9101, 0.4138, 0.0209, -0.9101, 0.4138, 0.0209, -0.9101, 0.4138, 0.0209, -0.9101, 0.4138, 0.0209, -0.9101, 0.4138, 0.0209, -0.9101, 0.4138, 0.0209, -0.9101, 0.4138, 0.0209, -0.9101, 0.4138, 0.0209, -0.9101, 0.4138, 0.0209, -0.9101, 0.4138, 0.0209, -0.9101, 0.4138, 0.0209, -0.9101, 0.4138, 0.0209, -0.9101, 0.4138, 0.0209, -0.9101, 0.4138, 0.0209, -0.9101, 0.4138, 0.0209, -0.9101, 0.4138, 0.0209, -0.9101, 0.4138, 0.0209, -0.9101, 0.4138, 0.0209, -0.9101, 0.4138, 0.0209, -0.9101, 0.4138, 0.02089, -0.9101, 0.4138, 0.0209, -0.9101, 0.4138, 0.0209, -0.9101, 0.4138, 0.0209, -0.9102, -0.4136, -0.02089, -0.9102, -0.4136, -0.02089, -0.9102, -0.4136, -0.02089, -0.9102, -0.4136, -0.02089, -0.9102, -0.4136, -0.02089, -0.9102, -0.4136, -0.02089, -0.9102, -0.4136, -0.02089, -0.9102, -0.4136, -0.02089, -0.9102, -0.4136, -0.02089, -0.9102, -0.4136, -0.02089, -0.9102, -0.4136, -0.02089, -0.9102, -0.4136, -0.02089, -0.9102, -0.4136, -0.02089, -0.9102, -0.4136, -0.02089, -0.9102, -0.4136, -0.02089, -0.9102, -0.4136, -0.02089, -0.9102, -0.4136, -0.02089, -0.9102, -0.4136, -0.02089, -0.9102, -0.4136, -0.02089, -0.9102, -0.4136, -0.02089, -0.9102, -0.4137, -0.02089, -0.9102, -0.4136, -0.02089, -0.9102, -0.4137, -0.02089, -0.9102, -0.4137, -0.02089, -0.9102, -0.4137, -0.02089, -0.9102, -0.4137, -0.02089, -0.9102, -0.4137, -0.02089, -0.9102, -0.4137, -0.02089, -0.9102, -0.4137, -0.02089, -0.9102, -0.4137, -0.02089, -0.9102, -0.4137, -0.02089, -0.9102, -0.4137, -0.02089, -0.9102, -0.4137, -0.02089, -0.9102, -0.4137, -0.02089, -0.9102, -0.4137, -0.02089, -0.9102, -0.4137, -0.02089, -0.9102, -0.4137, -0.02089, -0.9102, -0.4137, -0.02089, -0.9102, -0.4137, -0.02089, -0.9102, -0.4137, -0.02089, -0.9102, -0.4137, -0.02089, -0.9102, -0.4137, -0.02089, -0.4134, -0.9094, -0.04593, -0.4134, -0.9094, -0.04593, -0.4134, -0.9094, -0.04593, -0.4134, -0.9094, -0.04593, -0.4134, -0.9094, -0.04593, -0.4134, -0.9094, -0.04592, -0.4134, -0.9094, -0.04593, -0.4134, -0.9094, -0.04593, -0.4134, -0.9094, -0.04593, -0.4134, -0.9094, -0.04593, -0.4134, -0.9094, -0.04593, -0.4134, -0.9094, -0.04593, -0.4134, -0.9094, -0.04593, -0.4134, -0.9094, -0.04593, -0.4134, -0.9094, -0.04593, -0.4133, -0.9094, -0.04593, -0.4134, -0.9094, -0.04593, -0.4134, -0.9094, -0.04593, -0.4133, -0.9094, -0.04593, -0.4134, -0.9094, -0.04593, -0.4133, -0.9094, -0.04593, -0.4133, -0.9094, -0.04593, -0.4133, -0.9094, -0.04593, -0.4133, -0.9094, -0.04593, -0.4133, -0.9095, -0.04593, -0.4133, -0.9094, -0.04593, -0.4133, -0.9094, -0.04593, -0.4133, -0.9095, -0.04593, -0.4133, -0.9095, -0.04593, -0.4133, -0.9094, -0.04593, -0.4132, -0.9095, -0.04593, -0.4133, -0.9095, -0.04593, -0.4133, -0.9095, -0.04593, -0.4132, -0.9095, -0.04593, -0.4132, -0.9095, -0.04593, -0.4133, -0.9095, -0.04593, -0.4132, -0.9095, -0.04593, -0.4132, -0.9095, -0.04593, -0.4132, -0.9095, -0.04593, -0.4132, -0.9095, -0.04593, -0.4132, -0.9095, -0.04593, -0.4132, -0.9095, -0.04593, 0.9102, 0.4136, -0.02125, 0.9102, 0.4136, -0.02125, 0.9102, 0.4136, -0.02125, 0.9102, 0.4136, -0.02125, 0.9102, 0.4136, -0.02124, 0.9102, 0.4136, -0.02125, 0.9102, 0.4136, -0.02125, 0.9102, 0.4136, -0.02124, 0.9102, 0.4136, -0.02125, 0.9102, 0.4136, -0.02124, 0.9102, 0.4136, -0.02125, 0.9102, 0.4136, -0.02125, 0.9102, 0.4136, -0.02125, 0.9102, 0.4136, -0.02125, 0.9102, 0.4136, -0.02125, 0.9102, 0.4136, -0.02125, 0.9102, 0.4137, -0.02125, 0.9102, 0.4136, -0.02125, 0.9102, 0.4136, -0.02125, 0.9102, 0.4137, -0.02125, 0.9102, 0.4137, -0.02125, 0.9102, 0.4137, -0.02125, 0.9102, 0.4137, -0.02125, 0.9102, 0.4137, -0.02125, 0.9102, 0.4137, -0.02125, 0.9102, 0.4137, -0.02125, 0.9102, 0.4137, -0.02125, 0.9102, 0.4137, -0.02125, 0.9102, 0.4137, -0.02125, 0.9102, 0.4137, -0.02125, 0.9102, 0.4137, -0.02125, 0.9102, 0.4137, -0.02125, 0.9102, 0.4137, -0.02125, 0.9102, 0.4137, -0.02125, 0.9102, 0.4137, -0.02125, 0.9102, 0.4137, -0.02125, 0.9102, 0.4137, -0.02125, 0.9102, 0.4137, -0.02125, 0.9102, 0.4137, -0.02125, 0.9102, 0.4137, -0.02125, 0.9102, 0.4137, -0.02125, 0.9102, 0.4137, -0.02125, 0.4134, -0.9094, 0.04671, 0.4134, -0.9094, 0.04671, 0.4134, -0.9094, 0.04671, 0.4134, -0.9094, 0.04671, 0.4134, -0.9094, 0.04671, 0.4134, -0.9094, 0.04671, 0.4134, -0.9094, 0.04671, 0.4134, -0.9094, 0.04671, 0.4134, -0.9094, 0.04671, 0.4134, -0.9094, 0.04671, 0.4134, -0.9094, 0.04671, 0.4134, -0.9094, 0.04671, 0.4134, -0.9094, 0.04671, 0.4134, -0.9094, 0.04671, 0.4134, -0.9093, 0.04671, 0.4134, -0.9094, 0.04671, 0.4134, -0.9093, 0.04671, 0.4134, -0.9093, 0.04671, 0.4134, -0.9093, 0.04671, 0.4134, -0.9093, 0.04671, 0.4134, -0.9093, 0.04671, 0.4134, -0.9093, 0.04671, 0.4134, -0.9093, 0.04671, 0.4134, -0.9093, 0.04671, 0.4134, -0.9093, 0.04671, 0.4134, -0.9093, 0.04671, 0.4134, -0.9093, 0.04671, 0.4134, -0.9093, 0.04671, 0.4134, -0.9093, 0.04671, 0.4134, -0.9093, 0.04671, 0.4134, -0.9093, 0.04671, 0.4134, -0.9093, 0.04671, 0.4134, -0.9093, 0.04671, 0.4134, -0.9093, 0.04671, 0.4134, -0.9093, 0.04671, 0.4134, -0.9093, 0.04671, 0.4134, -0.9093, 0.04671, 0.4134, -0.9093, 0.04671, 0.4134, -0.9093, 0.04671, 0.4134, -0.9093, 0.04671, 0.4134, -0.9093, 0.04671, 0.4134, -0.9093, 0.04671, 0.9101, -0.4138, 0.02126, 0.9101, -0.4138, 0.02126, 0.9101, -0.4138, 0.02126, 0.9101, -0.4138, 0.02126, 0.9101, -0.4138, 0.02126, 0.9101, -0.4138, 0.02126, 0.9101, -0.4138, 0.02126, 0.9101, -0.4138, 0.02126, 0.9101, -0.4138, 0.02126, 0.9101, -0.4138, 0.02126, 0.9101, -0.4138, 0.02126, 0.9101, -0.4138, 0.02126, 0.9101, -0.4138, 0.02126, 0.9101, -0.4138, 0.02126, 0.9101, -0.4138, 0.02126, 0.9101, -0.4138, 0.02126, 0.9101, -0.4138, 0.02126, 0.9101, -0.4138, 0.02126, 0.9101, -0.4138, 0.02126, 0.9101, -0.4138, 0.02126, 0.9102, -0.4137, 0.02125, 0.9101, -0.4138, 0.02126, 0.9102, -0.4137, 0.02125, 0.9102, -0.4137, 0.02125, 0.9102, -0.4137, 0.02125, 0.9102, -0.4137, 0.02125, 0.9102, -0.4137, 0.02125, 0.9102, -0.4137, 0.02125, 0.9102, -0.4137, 0.02125, 0.9102, -0.4137, 0.02125, 0.9102, -0.4137, 0.02125, 0.9102, -0.4137, 0.02125, 0.9102, -0.4137, 0.02125, 0.9102, -0.4137, 0.02125, 0.9102, -0.4137, 0.02125, 0.9102, -0.4137, 0.02125, 0.9102, -0.4137, 0.02125, 0.9102, -0.4137, 0.02125, 0.9102, -0.4137, 0.02125, 0.9102, -0.4137, 0.02126, 0.9102, -0.4137, 0.02126, 0.9102, -0.4137, 0.02126, 0.9103, -0.009467, -0.4139, 0.9103, -0.009467, -0.4139, 0.9103, -0.009779, -0.4139, 0.9103, -0.009467, -0.4139, 0.9103, -0.009787, -0.4139, 0.9103, -0.009779, -0.4139, 0.9103, -0.009779, -0.4139, 0.9103, -0.009787, -0.4139, 0.9103, -0.0101, -0.4139, 0.9103, -0.009787, -0.4139, 0.9103, -0.0101, -0.4139, 0.9103, -0.0101, -0.4139, -0.4133, -0.9094, 0.04671, -0.4133, -0.9094, 0.04671, -0.4133, -0.9094, 0.04671, -0.4133, -0.9094, 0.04671, -0.4133, -0.9094, 0.04671, -0.4133, -0.9094, 0.04671, -0.4133, -0.9094, 0.04671, -0.4134, -0.9094, 0.04671, -0.4133, -0.9094, 0.04671, -0.4133, -0.9094, 0.04671, -0.4134, -0.9094, 0.04671, -0.4134, -0.9094, 0.04671, -0.4134, -0.9094, 0.04671, -0.4134, -0.9094, 0.04671, -0.4134, -0.9094, 0.04671, -0.4134, -0.9094, 0.04671, -0.4134, -0.9094, 0.04671, -0.4134, -0.9094, 0.04671, -0.4134, -0.9094, 0.04671, -0.4134, -0.9093, 0.04671, -0.4134, -0.9094, 0.04671, -0.4134, -0.9094, 0.04671, -0.4134, -0.9093, 0.04671, -0.4134, -0.9093, 0.04671, -0.4134, -0.9093, 0.04671, -0.4134, -0.9093, 0.04671, -0.4134, -0.9093, 0.04671, -0.4134, -0.9093, 0.04671, -0.4134, -0.9093, 0.04671, -0.4134, -0.9093, 0.04671, -0.4134, -0.9093, 0.04671, -0.4134, -0.9093, 0.04671, -0.4134, -0.9093, 0.04671, -0.4134, -0.9093, 0.04671, -0.4134, -0.9093, 0.04671, -0.4134, -0.9093, 0.04671, -0.4134, -0.9093, 0.04671, -0.4134, -0.9093, 0.04671, -0.4134, -0.9093, 0.04671, -0.4134, -0.9093, 0.04671, -0.4134, -0.9093, 0.04671, -0.4134, -0.9093, 0.04671, -0.9101, -0.4139, 0.02126, -0.9101, -0.4139, 0.02126, -0.9101, -0.4139, 0.02126, -0.9101, -0.4139, 0.02126, -0.9101, -0.4139, 0.02126, -0.9101, -0.4139, 0.02126, -0.9101, -0.4139, 0.02126, -0.9101, -0.4139, 0.02126, -0.9101, -0.4139, 0.02126, -0.9101, -0.4139, 0.02126, -0.9101, -0.4139, 0.02126, -0.9101, -0.4138, 0.02126, -0.9101, -0.4139, 0.02126, -0.9101, -0.4138, 0.02126, -0.9101, -0.4138, 0.02126, -0.9101, -0.4138, 0.02126, -0.9101, -0.4138, 0.02126, -0.9101, -0.4138, 0.02126, -0.9101, -0.4138, 0.02126, -0.9101, -0.4137, 0.02126, -0.9101, -0.4138, 0.02126, -0.9101, -0.4138, 0.02126, -0.9101, -0.4137, 0.02126, -0.9101, -0.4137, 0.02126, -0.9101, -0.4137, 0.02126, -0.9102, -0.4137, 0.02125, -0.9101, -0.4137, 0.02126, -0.9101, -0.4137, 0.02126, -0.9102, -0.4137, 0.02125, -0.9102, -0.4137, 0.02126, -0.9102, -0.4137, 0.02125, -0.9102, -0.4137, 0.02125, -0.9102, -0.4137, 0.02126, -0.9102, -0.4137, 0.02126, -0.9102, -0.4137, 0.02125, -0.9102, -0.4137, 0.02126, -0.9102, -0.4137, 0.02125, -0.9102, -0.4137, 0.02125, -0.9102, -0.4137, 0.02126, -0.9102, -0.4137, 0.02126, -0.9102, -0.4137, 0.02125, -0.9102, -0.4137, 0.02126, -0.91, 0.414, -0.02126, -0.91, 0.414, -0.02126, -0.91, 0.414, -0.02126, -0.91, 0.414, -0.02126, -0.91, 0.414, -0.02126, -0.91, 0.414, -0.02126, -0.91, 0.414, -0.02126, -0.9101, 0.4139, -0.02126, -0.91, 0.414, -0.02126, -0.91, 0.414, -0.02126, -0.9101, 0.4139, -0.02126, -0.9101, 0.4139, -0.02126, -0.9101, 0.4139, -0.02126, -0.9101, 0.4139, -0.02126, -0.9101, 0.4139, -0.02126, -0.9101, 0.4139, -0.02126, -0.9101, 0.4139, -0.02126, -0.9101, 0.4139, -0.02126, -0.9101, 0.4139, -0.02126, -0.9101, 0.4138, -0.02125, -0.9101, 0.4139, -0.02126, -0.9101, 0.4139, -0.02126, -0.9101, 0.4138, -0.02125, -0.9101, 0.4138, -0.02125, -0.9101, 0.4138, -0.02125, -0.9101, 0.4138, -0.02125, -0.9101, 0.4138, -0.02125, -0.9101, 0.4138, -0.02125, -0.9101, 0.4138, -0.02125, -0.9101, 0.4138, -0.02125, -0.9101, 0.4138, -0.02125, -0.9101, 0.4138, -0.02125, -0.9101, 0.4138, -0.02125, -0.9101, 0.4138, -0.02125, -0.9101, 0.4138, -0.02125, -0.9101, 0.4138, -0.02125, -0.9101, 0.4138, -0.02125, -0.9101, 0.4138, -0.02125, -0.9101, 0.4138, -0.02125, -0.9101, 0.4138, -0.02125, -0.9101, 0.4138, -0.02125, -0.9101, 0.4138, -0.02126, -0.4132, 0.9095, -0.04672, -0.4132, 0.9095, -0.04672, -0.4132, 0.9095, -0.04672, -0.4132, 0.9095, -0.04672, -0.4132, 0.9095, -0.04672, -0.4132, 0.9095, -0.04672, -0.4132, 0.9095, -0.04672, -0.4132, 0.9094, -0.04672, -0.4132, 0.9095, -0.04672, -0.4132, 0.9095, -0.04672, -0.4132, 0.9094, -0.04672, -0.4132, 0.9094, -0.04672, -0.4132, 0.9094, -0.04672, -0.4133, 0.9094, -0.04672, -0.4132, 0.9094, -0.04672, -0.4132, 0.9094, -0.04672, -0.4133, 0.9094, -0.04672, -0.4133, 0.9094, -0.04672, -0.4133, 0.9094, -0.04672, -0.4133, 0.9094, -0.04672, -0.4133, 0.9094, -0.04672, -0.4133, 0.9094, -0.04672, -0.4133, 0.9094, -0.04672, -0.4133, 0.9094, -0.04672, -0.4133, 0.9094, -0.04672, -0.4133, 0.9094, -0.04671, -0.4133, 0.9094, -0.04672, -0.4133, 0.9094, -0.04672, -0.4133, 0.9094, -0.04671, -0.4133, 0.9094, -0.04672, -0.4133, 0.9094, -0.04671, -0.4133, 0.9094, -0.04671, -0.4133, 0.9094, -0.04672, -0.4133, 0.9094, -0.04672, -0.4133, 0.9094, -0.04671, -0.4133, 0.9094, -0.04672, -0.4133, 0.9094, -0.04671, -0.4133, 0.9094, -0.04672, -0.4133, 0.9094, -0.04672, -0.4133, 0.9094, -0.04672, -0.4133, 0.9094, -0.04672, -0.4133, 0.9094, -0.04672, 0.4133, 0.9094, 0.04592, 0.4133, 0.9094, 0.04592, 0.4133, 0.9094, 0.04592, 0.4133, 0.9094, 0.04592, 0.4133, 0.9094, 0.04592, 0.4133, 0.9094, 0.04592, 0.4133, 0.9094, 0.04592, 0.4133, 0.9094, 0.04592, 0.4133, 0.9094, 0.04592, 0.4133, 0.9094, 0.04592, 0.4133, 0.9094, 0.04592, 0.4134, 0.9094, 0.04592, 0.4133, 0.9094, 0.04592, 0.4134, 0.9094, 0.04592, 0.4134, 0.9094, 0.04592, 0.4134, 0.9094, 0.04592, 0.4134, 0.9094, 0.04592, 0.4134, 0.9094, 0.04592, 0.4134, 0.9094, 0.04592, 0.4134, 0.9094, 0.04592, 0.4134, 0.9094, 0.04592, 0.4134, 0.9094, 0.04592, 0.4134, 0.9094, 0.04592, 0.4134, 0.9094, 0.04592, 0.4134, 0.9094, 0.04592, 0.4135, 0.9094, 0.04592, 0.4134, 0.9094, 0.04592, 0.4134, 0.9094, 0.04592, 0.4135, 0.9094, 0.04592, 0.4135, 0.9094, 0.04592, 0.4135, 0.9094, 0.04592, 0.4135, 0.9094, 0.04592, 0.4135, 0.9094, 0.04592, 0.4135, 0.9094, 0.04592, 0.4135, 0.9094, 0.04592, 0.4135, 0.9094, 0.04592, 0.4135, 0.9094, 0.04592, 0.4135, 0.9094, 0.04592, 0.4135, 0.9094, 0.04592, 0.4135, 0.9094, 0.04592, 0.4135, 0.9094, 0.04592, 0.4135, 0.9094, 0.04592, 0.9102, 0.4135, 0.02088, 0.9102, 0.4135, 0.02088, 0.9102, 0.4135, 0.02089, 0.9102, 0.4135, 0.02088, 0.9102, 0.4135, 0.02089, 0.9102, 0.4135, 0.02089, 0.9102, 0.4135, 0.02088, 0.9102, 0.4135, 0.02088, 0.9102, 0.4135, 0.02089, 0.9102, 0.4135, 0.02089, 0.9102, 0.4135, 0.02088, 0.9103, 0.4135, 0.02088, 0.9102, 0.4135, 0.02088, 0.9103, 0.4135, 0.02088, 0.9103, 0.4135, 0.02088, 0.9103, 0.4135, 0.02088, 0.9103, 0.4135, 0.02088, 0.9103, 0.4135, 0.02088, 0.9103, 0.4135, 0.02088, 0.9103, 0.4135, 0.02088, 0.9103, 0.4135, 0.02088, 0.9103, 0.4135, 0.02088, 0.9103, 0.4135, 0.02088, 0.9103, 0.4135, 0.02088, 0.9103, 0.4135, 0.02088, 0.9103, 0.4135, 0.02088, 0.9103, 0.4135, 0.02088, 0.9103, 0.4135, 0.02088, 0.9103, 0.4135, 0.02088, 0.9103, 0.4135, 0.02088, 0.9103, 0.4135, 0.02088, 0.9103, 0.4135, 0.02088, 0.9103, 0.4135, 0.02088, 0.9103, 0.4135, 0.02088, 0.9103, 0.4135, 0.02088, 0.9103, 0.4135, 0.02088, 0.9103, 0.4135, 0.02088, 0.9103, 0.4135, 0.02088, 0.9103, 0.4135, 0.02088, 0.9103, 0.4135, 0.02088, 0.9103, 0.4135, 0.02088, 0.9103, 0.4135, 0.02088, 0.9102, -0.4137, -0.02089, 0.9102, -0.4137, -0.02089, 0.9102, -0.4137, -0.02089, 0.9102, -0.4137, -0.02089, 0.9102, -0.4137, -0.02089, 0.9102, -0.4137, -0.02089, 0.9102, -0.4137, -0.02089, 0.9102, -0.4137, -0.02089, 0.9102, -0.4137, -0.02089, 0.9102, -0.4137, -0.02089, 0.9102, -0.4137, -0.02089, 0.9102, -0.4137, -0.02089, 0.9102, -0.4137, -0.02089, 0.9102, -0.4137, -0.02089, 0.9102, -0.4137, -0.02089, 0.9102, -0.4137, -0.02089, 0.9102, -0.4137, -0.02089, 0.9102, -0.4137, -0.02089, 0.9102, -0.4137, -0.02089, 0.9102, -0.4137, -0.02089, 0.9102, -0.4137, -0.02089, 0.9102, -0.4137, -0.02089, 0.9102, -0.4137, -0.02089, 0.9102, -0.4137, -0.02089, 0.9102, -0.4137, -0.02089, 0.9102, -0.4137, -0.02089, 0.9102, -0.4137, -0.02089, 0.9102, -0.4137, -0.02089, 0.9102, -0.4137, -0.02089, 0.9102, -0.4137, -0.02089, 0.9102, -0.4137, -0.02089, 0.9102, -0.4137, -0.02089, 0.9102, -0.4137, -0.02089, 0.9102, -0.4137, -0.02089, 0.9102, -0.4137, -0.02089, 0.9102, -0.4137, -0.02089, 0.9102, -0.4137, -0.02089, 0.9102, -0.4137, -0.02089, 0.9102, -0.4137, -0.02089, 0.9102, -0.4137, -0.02089, 0.9102, -0.4137, -0.02089, 0.9102, -0.4137, -0.02089, 0.4132, -0.9095, -0.04592, 0.4132, -0.9095, -0.04592, 0.4132, -0.9095, -0.04592, 0.4132, -0.9095, -0.04592, 0.4132, -0.9095, -0.04593, 0.4132, -0.9095, -0.04592, 0.4132, -0.9095, -0.04592, 0.4133, -0.9094, -0.04592, 0.4132, -0.9095, -0.04593, 0.4132, -0.9095, -0.04593, 0.4133, -0.9094, -0.04592, 0.4133, -0.9094, -0.04592, 0.4133, -0.9094, -0.04592, 0.4133, -0.9094, -0.04592, 0.4133, -0.9094, -0.04592, 0.4133, -0.9094, -0.04592, 0.4133, -0.9094, -0.04592, 0.4134, -0.9094, -0.04592, 0.4133, -0.9094, -0.04592, 0.4134, -0.9094, -0.04592, 0.4134, -0.9094, -0.04592, 0.4134, -0.9094, -0.04592, 0.4134, -0.9094, -0.04592, 0.4134, -0.9094, -0.04592, 0.4134, -0.9094, -0.04592, 0.4134, -0.9094, -0.04592, 0.4134, -0.9094, -0.04592, 0.4134, -0.9094, -0.04592, 0.4134, -0.9094, -0.04592, 0.4134, -0.9094, -0.04592, 0.4134, -0.9094, -0.04592, 0.4134, -0.9094, -0.04592, 0.4134, -0.9094, -0.04592, 0.4134, -0.9094, -0.04592, 0.4134, -0.9094, -0.04592, 0.4134, -0.9094, -0.04592, 0.4134, -0.9094, -0.04592, 0.4134, -0.9094, -0.04592, 0.4134, -0.9094, -0.04592, 0.4134, -0.9094, -0.04592, 0.4134, -0.9094, -0.04592, 0.4134, -0.9094, -0.04593, 1.018e-06, 1.0, -1.54e-06, 3.522e-07, 1.0, -1.01e-06, -1.855e-08, 1.0, -1.279e-07, 3.522e-07, 1.0, -1.01e-06, -2.713e-08, 1.0, -2.968e-07, -1.855e-08, 1.0, -1.279e-07, -2.713e-08, 1.0, -2.968e-07, -2.312e-07, 1.0, 0.0, -1.855e-08, 1.0, -1.279e-07, -2.312e-07, 1.0, 0.0, -3.657e-07, 1.0, 5.934e-07, -1.855e-08, 1.0, -1.279e-07, -3.657e-07, 1.0, 5.934e-07, -4.624e-07, 1.0, 1.478e-06, -1.855e-08, 1.0, -1.279e-07, -4.624e-07, 1.0, 1.478e-06, -4.624e-07, 1.0, 0.0, -1.855e-08, 1.0, -1.279e-07, 0.0, -1.0, -3.535e-07, 0.0, -1.0, -2.053e-07, 0.0, -1.0, -8.011e-07, 0.0, -1.0, -8.011e-07, 0.0, -1.0, -2.053e-07, 0.0, -1.0, -2.968e-07, 0.0, -1.0, -2.968e-07, 0.0, -1.0, -2.053e-07, 0.0, -1.0, -1.363e-09, 0.0, -1.0, -2.053e-07, 0.0, -1.0, -2.826e-09, 0.0, -1.0, -1.363e-09, 0.0, -1.0, -2.826e-09, 0.0, -1.0, -7.038e-09, 0.0, -1.0, -1.363e-09, 0.0, -1.0, -7.038e-09, 0.0, -1.0, 0.0, 0.0, -1.0, -1.363e-09, 0.0, 0.0, 1.0, 3.697e-07, 0.0, 1.0, 2.956e-06, 0.0, 1.0, 2.956e-06, 0.0, 1.0, 3.697e-07, 0.0, 1.0, 3.626e-07, 0.0, 1.0, 3.626e-07, 0.0, 1.0, 3.697e-07, 0.0, 1.0, -6.164e-07, 0.0, 1.0, 3.697e-07, 0.0, 1.0, 0.0, 0.0, 1.0, -6.164e-07, 0.0, 1.0, 0.0, 0.0, 1.0, 0.0, 0.0, 1.0, -6.164e-07, 0.0, 1.0, 0.0, 0.0, 1.0, 0.0, 0.0, 1.0, -6.164e-07, 0.0, 1.0, 0.0, 0.0, 1.0, 6.612e-07, 0.0, 1.0, -2.956e-06, 0.0, 1.0, -2.956e-06, 0.0, 1.0, 6.612e-07, 0.0, 1.0, -1.188e-06, 0.0, 1.0, -1.188e-06, 0.0, 1.0, 6.612e-07, 0.0, 1.0, -2.28e-07, 0.0, 1.0, 6.612e-07, 0.0, 1.0, 1.057e-06, 0.0, 1.0, -2.28e-07, 0.0, 1.0, 1.057e-06, 0.0, 1.0, -1.825e-06, 0.0, 1.0, -2.28e-07, 0.0, 1.0, -1.825e-06, 0.0, 1.0, -1.973e-06, 0.0, 1.0, -2.28e-07, 0.0, 1.0, 0.4137, 0.02221, 0.9102, 0.4137, 0.02221, 0.9101, 0.4137, 0.02262, 0.9101, 0.4137, 0.02221, 0.9101, 0.4137, 0.02275, 0.9101, 0.4137, 0.02262, 0.9101, 0.4137, 0.02262, 0.9101, 0.4137, 0.02275, 0.9101, 0.4137, 0.02082, 0.9102, 0.4137, 0.02275, 0.9101, 0.4137, 0.02082, 0.9102, 0.4137, 0.02082, 0.9102, 0.9103, 0.009465, 0.4138, 0.9103, 0.009465, 0.4138, 0.9103, 0.009777, 0.4138, 0.9103, 0.009465, 0.4138, 0.9103, 0.009785, 0.4138, 0.9103, 0.009777, 0.4138, 0.9103, 0.009777, 0.4138, 0.9103, 0.009785, 0.4138, 0.9103, 0.0101, 0.4138, 0.9103, 0.009785, 0.4138, 0.9103, 0.0101, 0.4138, 0.9103, 0.0101, 0.4138])] * 3)])
me_tunnel_truss03d_physics = bpy.data.meshes.new('tunnel_truss03d_physics')
me_tunnel_truss03d_physics.from_pydata([(-1.984, 83.44, 115.7), (0.9471, -85.13, 118.9), (9.531, 83.44, 105.2), (12.46, -85.13, 108.4), (-9.531, -85.71, 107.4), (-12.46, 82.86, 104.2), (-0.9471, 82.86, 93.66), (1.984, -85.71, 96.88), (8.106, -57.06, 104.6), (-8.106, -73.27, 104.6), (8.106, -73.27, 104.6), (-8.106, -57.06, 104.6), (-8.106, -85.18, -119.0), (8.106, -85.18, -119.0), (8.106, -68.97, -119.0), (-8.106, -68.97, -119.0), (-8.106, 84.95, -119.0), (-8.106, 68.74, -119.0), (-8.106, 73.7, 104.6), (-8.106, 57.49, 104.6), (8.106, 57.49, 104.6), (8.106, 73.7, 104.6), (8.106, 68.74, -119.0), (8.106, 84.95, -119.0)], [], [(0, 1, 2), (1, 3, 2), (4, 1, 5), (5, 1, 0), (6, 5, 2), (2, 5, 0), (3, 4, 7), (3, 1, 4), (7, 2, 3), (6, 2, 7), (7, 5, 6), (5, 7, 4), (8, 9, 10), (8, 11, 9), (10, 12, 13), (10, 9, 12), (10, 14, 8), (10, 13, 14), (8, 14, 11), (11, 14, 15), (15, 14, 12), (12, 14, 13), (11, 15, 9), (9, 15, 12), (16, 17, 18), (18, 17, 19), (19, 20, 18), (20, 21, 18), (17, 20, 19), (17, 22, 20), (23, 21, 22), (21, 20, 22), (21, 16, 18), (16, 21, 23), (22, 17, 23), (17, 16, 23)])
me_tunnel_truss03d_physics.polygons.foreach_set('use_smooth', [True] * 36)
_uv = me_tunnel_truss03d_physics.uv_layers.new(name='UVMap')
_uv.uv.foreach_set('vector', [0.0, 0.0, 0.0, 0.0, 0.0, 0.0, 0.0, 0.0, 0.0, 0.0, 0.0, 0.0, 0.0, 0.0, 0.0, 0.0, 0.0, 0.0, 0.0, 0.0, 0.0, 0.0, 0.0, 0.0, 0.0, 0.0, 0.0, 0.0, 0.0, 0.0, 0.0, 0.0, 0.0, 0.0, 0.0, 0.0, 0.0, 0.0, 0.0, 0.0, 0.0, 0.0, 0.0, 0.0, 0.0, 0.0, 0.0, 0.0, 0.0, 0.0, 0.0, 0.0, 0.0, 0.0, 0.0, 0.0, 0.0, 0.0, 0.0, 0.0, 0.0, 0.0, 0.0, 0.0, 0.0, 0.0, 0.0, 0.0, 0.0, 0.0, 0.0, 0.0, 0.0, 0.0, 0.0, 0.0, 0.0, 0.0, 0.0, 0.0, 0.0, 0.0, 0.0, 0.0, 0.0, 0.0, 0.0, 0.0, 0.0, 0.0, 0.0, 0.0, 0.0, 0.0, 0.0, 0.0, 0.0, 0.0, 0.0, 0.0, 0.0, 0.0, 0.0, 0.0, 0.0, 0.0, 0.0, 0.0, 0.0, 0.0, 0.0, 0.0, 0.0, 0.0, 0.0, 0.0, 0.0, 0.0, 0.0, 0.0, 0.0, 0.0, 0.0, 0.0, 0.0, 0.0, 0.0, 0.0, 0.0, 0.0, 0.0, 0.0, 0.0, 0.0, 0.0, 0.0, 0.0, 0.0, 0.0, 0.0, 0.0, 0.0, 0.0, 0.0, 0.0, 0.0, 0.0, 0.0, 0.0, 0.0, 0.0, 0.0, 0.0, 0.0, 0.0, 0.0, 0.0, 0.0, 0.0, 0.0, 0.0, 0.0, 0.0, 0.0, 0.0, 0.0, 0.0, 0.0, 0.0, 0.0, 0.0, 0.0, 0.0, 0.0, 0.0, 0.0, 0.0, 0.0, 0.0, 0.0, 0.0, 0.0, 0.0, 0.0, 0.0, 0.0, 0.0, 0.0, 0.0, 0.0, 0.0, 0.0, 0.0, 0.0, 0.0, 0.0, 0.0, 0.0, 0.0, 0.0, 0.0, 0.0, 0.0, 0.0, 0.0, 0.0, 0.0, 0.0, 0.0, 0.0, 0.0, 0.0, 0.0, 0.0, 0.0, 0.0])
me_tunnel_truss03d_physics.materials.append(mat_phy)
me_tunnel_truss03d_physics.use_remesh_fix_poles = True
me_tunnel_truss03d_physics.use_remesh_preserve_attributes = False
me_tunnel_truss03d_physics.use_mirror_vertex_groups = False
me_tunnel_truss03d_physics.update()
me_tunnel_truss03d_physics.normals_split_custom_set([tuple(v) for v in zip(*[iter([-0.08343, -0.9953, -0.04848, 0.01434, -0.9988, -0.046, -0.08334, -0.04477, 0.9955, 0.01434, -0.9988, -0.046, 0.1112, -0.04979, 0.9926, -0.08334, -0.04477, 0.9955, 0.1477, 0.04271, -0.9881, 0.01434, -0.9988, -0.046, -0.04693, 0.04829, -0.9977, -0.04693, 0.04829, -0.9977, 0.01434, -0.9988, -0.046, -0.08343, -0.9953, -0.04848, -0.04685, 0.9979, 0.04507, -0.04693, 0.04829, -0.9977, -0.08334, -0.04477, 0.9955, -0.08334, -0.04477, 0.9955, -0.04693, 0.04829, -0.9977, -0.08343, -0.9953, -0.04848, 0.1112, -0.04979, 0.9926, 0.1477, 0.04271, -0.9881, 0.05083, 0.9976, 0.04768, 0.1112, -0.04979, 0.9926, 0.01434, -0.9988, -0.046, 0.1477, 0.04271, -0.9881, 0.05083, 0.9976, 0.04768, -0.08334, -0.04477, 0.9955, 0.1112, -0.04979, 0.9926, -0.04685, 0.9979, 0.04507, -0.08334, -0.04477, 0.9955, 0.05083, 0.9976, 0.04768, 0.05083, 0.9976, 0.04768, -0.04693, 0.04829, -0.9977, -0.04685, 0.9979, 0.04507, -0.04693, 0.04829, -0.9977, 0.05083, 0.9976, 0.04768, 0.1477, 0.04271, -0.9881, -0.7056, -0.06477, 0.7057, 0.4455, -0.08831, -0.8909, 0.7057, -0.06316, 0.7057, -0.7056, -0.06477, 0.7057, -0.8943, 0.0152, -0.4472, 0.4455, -0.08831, -0.8909, 0.7057, -0.06316, 0.7057, 0.8943, 0.01719, -0.4472, 0.7071, 0.01369, 0.707, 0.7057, -0.06316, 0.7057, 0.4455, -0.08831, -0.8909, 0.8943, 0.01719, -0.4472, 0.7057, -0.06316, 0.7057, -0.7043, 0.08865, 0.7043, -0.7056, -0.06477, 0.7057, 0.7057, -0.06316, 0.7057, 0.7071, 0.01369, 0.707, -0.7043, 0.08865, 0.7043, -0.7056, -0.06477, 0.7057, -0.7043, 0.08865, 0.7043, -0.8943, 0.0152, -0.4472, -0.8943, 0.0152, -0.4472, -0.7043, 0.08865, 0.7043, -0.4465, 0.05614, -0.893, -0.4465, 0.05614, -0.893, -0.7043, 0.08865, 0.7043, 0.8943, 0.01719, -0.4472, 0.8943, 0.01719, -0.4472, -0.7043, 0.08865, 0.7043, 0.7071, 0.01369, 0.707, -0.8943, 0.0152, -0.4472, -0.4465, 0.05614, -0.893, 0.4455, -0.08831, -0.8909, 0.4455, -0.08831, -0.8909, -0.4465, 0.05614, -0.893, 0.8943, 0.01719, -0.4472, -0.8944, -0.01258, -0.4471, 0.7044, 0.08658, -0.7045, -0.4455, -0.08695, -0.891, -0.4455, -0.08695, -0.891, 0.7044, 0.08658, -0.7045, 0.7071, -0.0157, -0.707, 0.7071, -0.0157, -0.707, 0.8942, -0.01982, 0.4471, -0.4455, -0.08695, -0.891, 0.8942, -0.01982, 0.4471, -0.7058, -0.06107, 0.7058, -0.4455, -0.08695, -0.891, 0.7044, 0.08658, -0.7045, 0.8942, -0.01982, 0.4471, 0.7071, -0.0157, -0.707, 0.7044, 0.08658, -0.7045, 0.4466, 0.05488, 0.8931, 0.8942, -0.01982, 0.4471, -0.7055, 0.06687, 0.7055, -0.7058, -0.06107, 0.7058, 0.4466, 0.05488, 0.8931, -0.7058, -0.06107, 0.7058, 0.8942, -0.01982, 0.4471, 0.4466, 0.05488, 0.8931, -0.7058, -0.06107, 0.7058, -0.8944, -0.01258, -0.4471, -0.4455, -0.08695, -0.891, -0.8944, -0.01258, -0.4471, -0.7058, -0.06107, 0.7058, -0.7055, 0.06687, 0.7055, 0.4466, 0.05488, 0.8931, 0.7044, 0.08658, -0.7045, -0.7055, 0.06687, 0.7055, 0.7044, 0.08658, -0.7045, -0.8944, -0.01258, -0.4471, -0.7055, 0.06687, 0.7055])] * 3)])
arm_tunnel_truss03d_qc_skeleton = bpy.data.armatures.new('tunnel_truss03d.qc_skeleton')  # bones are not reproduced

# ---- objects
ob_tunnel_truss03d_qc_skeleton = bpy.data.objects.new('tunnel_truss03d.qc_skeleton', arm_tunnel_truss03d_qc_skeleton)
ob_tunnel_truss03d_reference = bpy.data.objects.new('tunnel_truss03d_reference', me_tunnel_truss03d_reference)
ob_tunnel_truss03d_physics = bpy.data.objects.new('tunnel_truss03d_physics', me_tunnel_truss03d_physics)

# ---- transforms, parenting, visibility, modifiers, constraints
ob_tunnel_truss03d_qc_skeleton.location = (0.0, 0.0, 0.0)
ob_tunnel_truss03d_qc_skeleton.show_in_front = True
ob_tunnel_truss03d_qc_skeleton.lineart.crease_threshold = 0.0
ob_tunnel_truss03d_reference.parent = ob_tunnel_truss03d_qc_skeleton
ob_tunnel_truss03d_reference.location = (0.0, 0.0, 0.0)
ob_tunnel_truss03d_reference.lineart.crease_threshold = 0.0
_vg = ob_tunnel_truss03d_reference.vertex_groups.new(name='static_prop')
_vg.add([0, 1, 2, 3, 4, 5, 6, 7, 8, 9, 10, 11, 12, 13, 14, 15, 16, 17, 18, 19, 20, 21, 22, 23, 24, 25, 26, 27, 28, 29, 30, 31, 32, 33, 34, 35, 36, 37, 38, 39, 40, 41, 42, 43, 44, 45, 46, 47, 48, 49, 50, 51, 52, 53, 54, 55, 56, 57, 58, 59, 60, 61, 62, 63, 64, 65, 66, 67, 68, 69, 70, 71, 72, 73, 74, 75, 76, 77, 78, 79, 80, 81, 82, 83, 84, 85, 86, 87, 88, 89, 90, 91, 92, 93, 94, 95, 96, 97, 98, 99, 100, 101, 102, 103, 104, 105, 106, 107, 108, 109, 110, 111, 112, 113, 114, 115, 116, 117, 118, 119, 120, 121, 122, 123, 124, 125, 126, 127, 128, 129, 130, 131, 132, 133, 134, 135, 136, 137, 138, 139, 140, 141, 142, 143, 144, 145, 146, 147, 148, 149, 150, 151], 1.0, 'REPLACE')
_m = ob_tunnel_truss03d_reference.modifiers.new('Armature', 'ARMATURE')
_m.object = ob_tunnel_truss03d_qc_skeleton
ob_tunnel_truss03d_physics.parent = ob_tunnel_truss03d_qc_skeleton
ob_tunnel_truss03d_physics.location = (0.0, 0.0, 0.0)
ob_tunnel_truss03d_physics.display_type = 'SOLID'
ob_tunnel_truss03d_physics.show_wire = True
ob_tunnel_truss03d_physics.lineart.crease_threshold = 0.0
_vg = ob_tunnel_truss03d_physics.vertex_groups.new(name='static_prop')
_vg.add([0, 1, 2, 3, 4, 5, 6, 7, 8, 9, 10, 11, 12, 13, 14, 15, 16, 17, 18, 19, 20, 21, 22, 23], 1.0, 'REPLACE')
_m = ob_tunnel_truss03d_physics.modifiers.new('Armature', 'ARMATURE')
_m.object = ob_tunnel_truss03d_qc_skeleton

# ---- collection membership
scene.collection.objects.link(ob_tunnel_truss03d_qc_skeleton)
scene.collection.objects.link(ob_tunnel_truss03d_reference)
scene.collection.objects.link(ob_tunnel_truss03d_physics)
col_tunnel_truss03d.objects.link(ob_tunnel_truss03d_qc_skeleton)
col_tunnel_truss03d.objects.link(ob_tunnel_truss03d_reference)
col_tunnel_truss03d.objects.link(ob_tunnel_truss03d_physics)

# ---- scene / render settings (as saved in the file)
scene.frame_start = 1; scene.frame_end = 250; scene.frame_set(0)
scene.render.engine = 'BLENDER_EEVEE_NEXT'
scene.cycles.use_denoising = False
scene.cycles.samples = 128
scene.cycles.sampling_pattern = 'TABULATED_SOBOL'
scene.cycles.use_adaptive_sampling = False
scene.cycles.use_light_tree = False
scene.view_settings.view_transform = 'Filmic'
bpy.context.view_layer.update()

# ---- added for rendering (the .blend has no active camera and no usable light): camera, sun + grey world if the file has none
cam_auto = bpy.data.cameras.new('AutoCamera')
cam_auto.lens = 50.0
cam_auto.sensor_width = 36.0
cam_auto.clip_end = 4865.65
ob_auto_camera = bpy.data.objects.new('AutoCamera', cam_auto)
scene.collection.objects.link(ob_auto_camera)
ob_auto_camera.location = (277.246, -332.63, 222.797)
ob_auto_camera.rotation_euler = (1.09748, -7.21219e-08, 0.694738)
scene.camera = ob_auto_camera
light_auto_sun = bpy.data.lights.new('AutoSun', 'SUN')
light_auto_sun.energy = 3.0
light_auto_sun.angle = 0.0523599
ob_auto_sun = bpy.data.objects.new('AutoSun', light_auto_sun)
scene.collection.objects.link(ob_auto_sun)
ob_auto_sun.rotation_euler = (0.872665, 0.174533, 0.523599)
if scene.world is None:
    world_auto = bpy.data.worlds.new('AutoWorld')
    world_auto.color = (0.3, 0.3, 0.3)
    scene.world = world_auto
bpy.context.view_layer.update()
